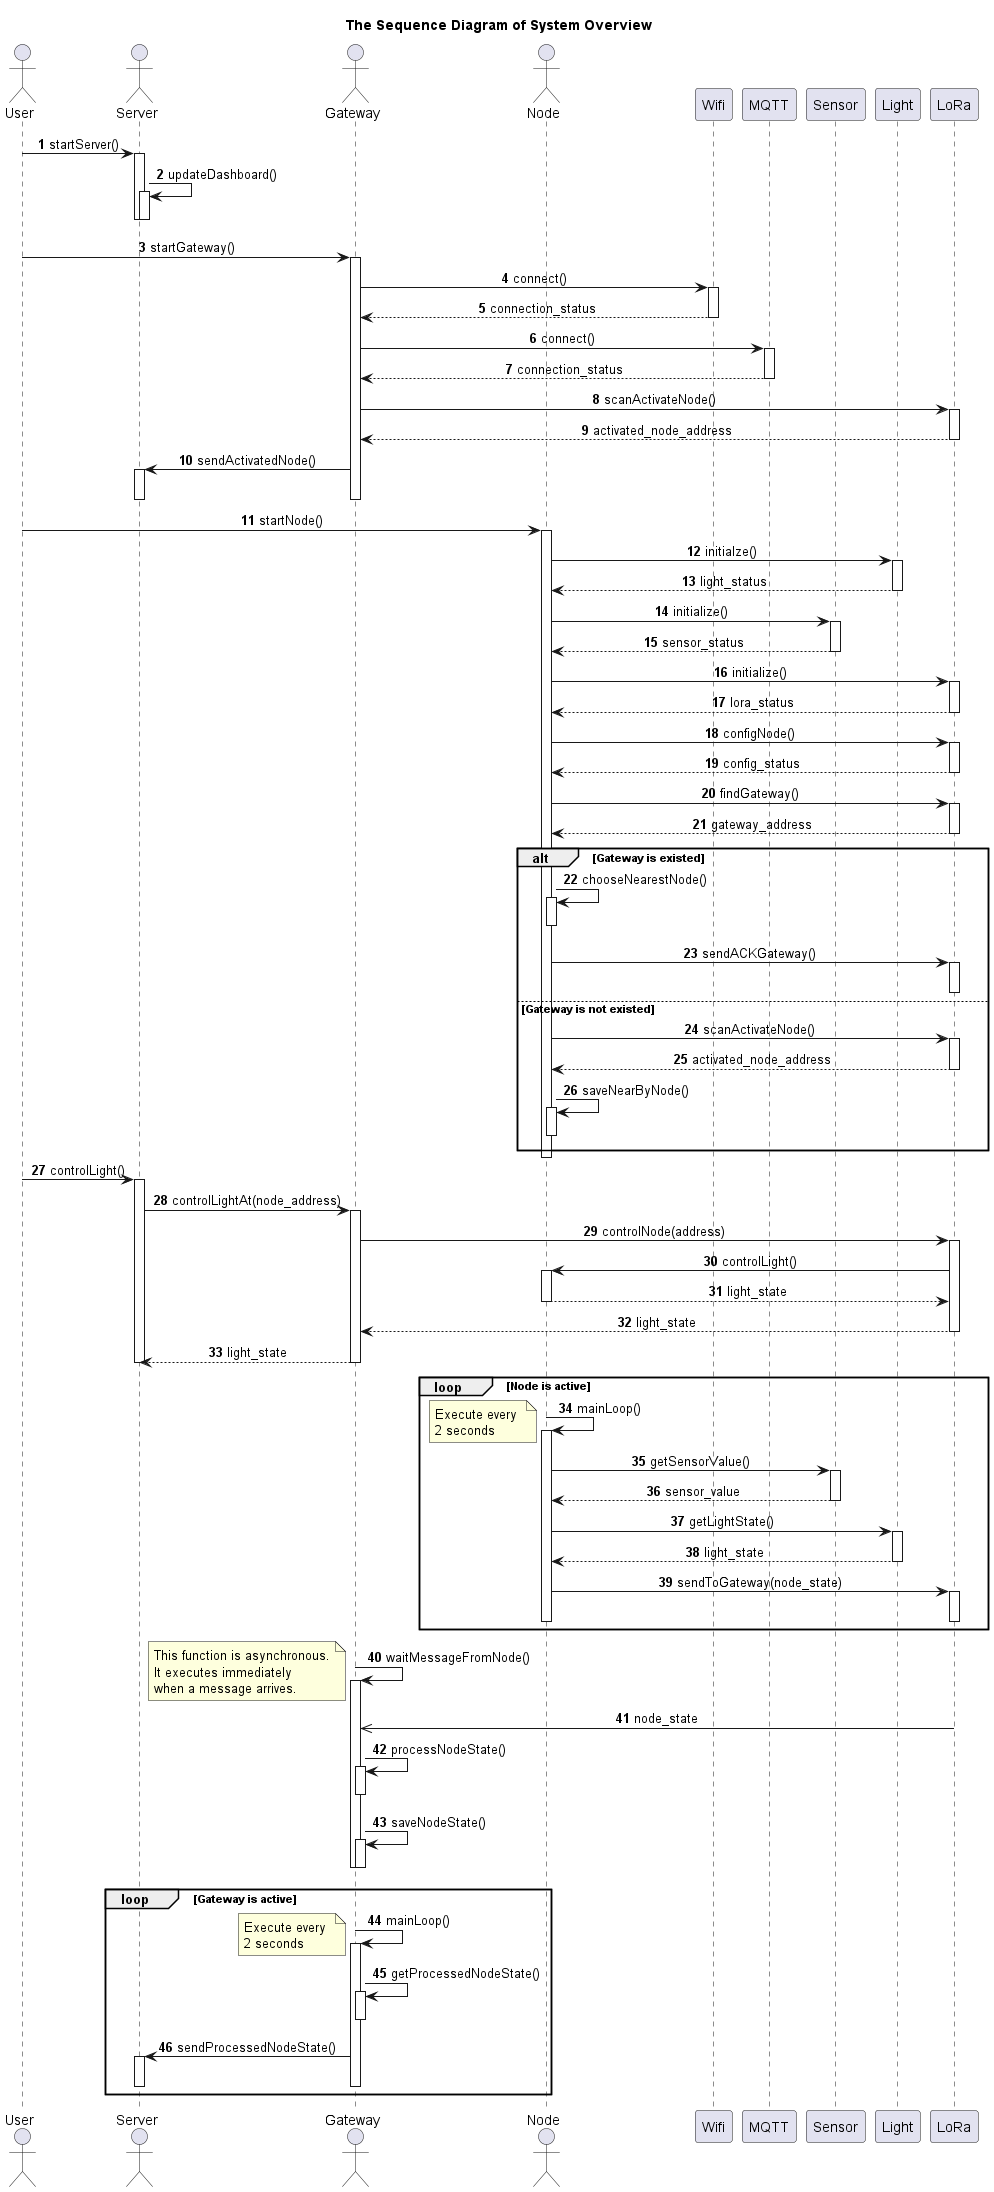

The diagram above was rendered by PlantUML. Its source (embedded in the PNG):
@startuml general_processing_flow
title The Sequence Diagram of System Overview

autonumber
skinparam sequenceMessageAlign center

actor User
actor Server
actor Gateway
actor Node

participant Wifi
participant MQTT
participant Sensor
participant Light
participant LoRa

User -> Server: startServer()
activate Server
    Server -> Server: updateDashboard()
    activate Server
    deactivate Server
deactivate Server

User -> Gateway: startGateway()
activate Gateway
    Gateway -> Wifi ++: connect()
    return connection_status

    Gateway -> MQTT ++: connect()
    return connection_status

    Gateway -> LoRa ++: scanActivateNode()
    return activated_node_address

    Gateway -> Server ++: sendActivatedNode()
    deactivate Server
deactivate Gateway

User -> Node: startNode()
activate Node
    Node -> Light ++: initialze()
    return light_status

    Node -> Sensor ++: initialize()
    return sensor_status

    Node -> LoRa ++: initialize()
    return lora_status

    Node -> LoRa ++: configNode()
    return config_status

    Node -> LoRa ++: findGateway()
    return gateway_address

    alt Gateway is existed
        Node -> Node ++: chooseNearestNode()
        deactivate Node

        Node -> LoRa ++: sendACKGateway()
        deactivate LoRa
    else Gateway is not existed 
        Node -> LoRa ++: scanActivateNode()
        return activated_node_address

        Node -> Node ++: saveNearByNode()
        deactivate Node
    end
deactivate Node

User -> Server: controlLight()
activate Server
    Server -> Gateway ++: controlLightAt(node_address)
        Gateway -> LoRa ++: controlNode(address)
            LoRa -> Node ++: controlLight()
            return light_state
        return light_state
    return light_state
deactivate Server

loop Node is active
    Node -> Node: mainLoop()
    note left: Execute every \n2 seconds
    activate Node
        Node -> Sensor ++: getSensorValue()
        return sensor_value

        Node -> Light ++: getLightState()
        return light_state

        Node -> LoRa ++: sendToGateway(node_state)
        deactivate LoRa
    deactivate Node
end

Gateway -> Gateway: waitMessageFromNode()
note left
This function is asynchronous.
It executes immediately
when a message arrives.
end note
activate Gateway
    LoRa ->> Gateway: node_state
    Gateway -> Gateway ++: processNodeState()
    deactivate Gateway
    Gateway -> Gateway ++: saveNodeState()
    deactivate Gateway
deactivate Gateway

loop Gateway is active
    Gateway -> Gateway: mainLoop()
    note left: Execute every \n2 seconds
    activate Gateway
        Gateway -> Gateway ++: getProcessedNodeState()
        deactivate Gateway
        Gateway -> Server ++: sendProcessedNodeState()
        deactivate Server
    deactivate Gateway
end
@enduml